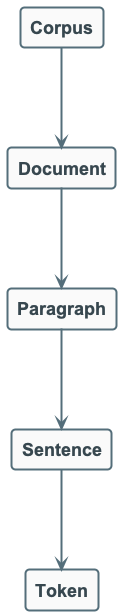

The diagram above was rendered by PlantUML. Its source (embedded in the PNG):
@startuml
!include ../_template_styles.puml

top to bottom direction

rectangle "Corpus" as C
rectangle "Document" as D
rectangle "Paragraph" as P
rectangle "Sentence" as S
rectangle "Token" as T

C --> D
D --> P
P --> S
S --> T

@enduml